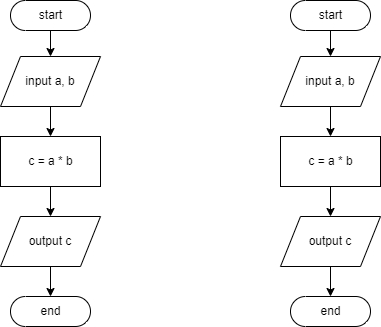

The diagram above was exported from draw.io. Its source (the exported page's mxGraphModel, read from the mxfile embedded in the PNG):
<mxGraphModel dx="782" dy="436" grid="1" gridSize="10" guides="1" tooltips="1" connect="1" arrows="1" fold="1" page="1" pageScale="1" pageWidth="827" pageHeight="1169" math="0" shadow="0">
  <root>
    <mxCell id="WIyWlLk6GJQsqaUBKTNV-0" />
    <mxCell id="WIyWlLk6GJQsqaUBKTNV-1" parent="WIyWlLk6GJQsqaUBKTNV-0" />
    <mxCell id="3PPUkHXq-FL1aBSC0gaA-2" value="start" style="html=1;dashed=0;whitespace=wrap;shape=mxgraph.dfd.start" vertex="1" parent="WIyWlLk6GJQsqaUBKTNV-1">
      <mxGeometry x="80" y="104" width="80" height="30" as="geometry" />
    </mxCell>
    <mxCell id="3PPUkHXq-FL1aBSC0gaA-3" value="input a, b" style="shape=parallelogram;perimeter=parallelogramPerimeter;whiteSpace=wrap;html=1;dashed=0;" vertex="1" parent="WIyWlLk6GJQsqaUBKTNV-1">
      <mxGeometry x="70" y="160" width="100" height="50" as="geometry" />
    </mxCell>
    <mxCell id="3PPUkHXq-FL1aBSC0gaA-4" value="c = a * b" style="html=1;dashed=0;whitespace=wrap;" vertex="1" parent="WIyWlLk6GJQsqaUBKTNV-1">
      <mxGeometry x="70" y="240" width="100" height="50" as="geometry" />
    </mxCell>
    <mxCell id="3PPUkHXq-FL1aBSC0gaA-5" value="output c" style="shape=parallelogram;perimeter=parallelogramPerimeter;whiteSpace=wrap;html=1;dashed=0;" vertex="1" parent="WIyWlLk6GJQsqaUBKTNV-1">
      <mxGeometry x="70" y="320" width="100" height="50" as="geometry" />
    </mxCell>
    <mxCell id="3PPUkHXq-FL1aBSC0gaA-6" value="end" style="html=1;dashed=0;whitespace=wrap;shape=mxgraph.dfd.start" vertex="1" parent="WIyWlLk6GJQsqaUBKTNV-1">
      <mxGeometry x="80" y="400" width="80" height="30" as="geometry" />
    </mxCell>
    <mxCell id="3PPUkHXq-FL1aBSC0gaA-10" value="" style="endArrow=classic;html=1;rounded=0;exitX=0.5;exitY=0.5;exitDx=0;exitDy=15;exitPerimeter=0;entryX=0.5;entryY=0;entryDx=0;entryDy=0;" edge="1" parent="WIyWlLk6GJQsqaUBKTNV-1" source="3PPUkHXq-FL1aBSC0gaA-2" target="3PPUkHXq-FL1aBSC0gaA-3">
      <mxGeometry width="50" height="50" relative="1" as="geometry">
        <mxPoint x="380" y="300" as="sourcePoint" />
        <mxPoint x="430" y="250" as="targetPoint" />
      </mxGeometry>
    </mxCell>
    <mxCell id="3PPUkHXq-FL1aBSC0gaA-11" value="" style="endArrow=classic;html=1;rounded=0;exitX=0.5;exitY=1;exitDx=0;exitDy=0;entryX=0.5;entryY=0;entryDx=0;entryDy=0;" edge="1" parent="WIyWlLk6GJQsqaUBKTNV-1" source="3PPUkHXq-FL1aBSC0gaA-3" target="3PPUkHXq-FL1aBSC0gaA-4">
      <mxGeometry width="50" height="50" relative="1" as="geometry">
        <mxPoint x="130" y="145" as="sourcePoint" />
        <mxPoint x="130" y="171" as="targetPoint" />
      </mxGeometry>
    </mxCell>
    <mxCell id="3PPUkHXq-FL1aBSC0gaA-12" value="" style="endArrow=classic;html=1;rounded=0;exitX=0.5;exitY=1;exitDx=0;exitDy=0;entryX=0.5;entryY=0;entryDx=0;entryDy=0;" edge="1" parent="WIyWlLk6GJQsqaUBKTNV-1" source="3PPUkHXq-FL1aBSC0gaA-4" target="3PPUkHXq-FL1aBSC0gaA-5">
      <mxGeometry width="50" height="50" relative="1" as="geometry">
        <mxPoint x="130" y="220" as="sourcePoint" />
        <mxPoint x="130" y="250" as="targetPoint" />
      </mxGeometry>
    </mxCell>
    <mxCell id="3PPUkHXq-FL1aBSC0gaA-13" value="" style="endArrow=classic;html=1;rounded=0;exitX=0.5;exitY=1;exitDx=0;exitDy=0;entryX=0.5;entryY=0.5;entryDx=0;entryDy=-15;entryPerimeter=0;" edge="1" parent="WIyWlLk6GJQsqaUBKTNV-1" source="3PPUkHXq-FL1aBSC0gaA-5" target="3PPUkHXq-FL1aBSC0gaA-6">
      <mxGeometry width="50" height="50" relative="1" as="geometry">
        <mxPoint x="130" y="300" as="sourcePoint" />
        <mxPoint x="130" y="330" as="targetPoint" />
      </mxGeometry>
    </mxCell>
    <mxCell id="3PPUkHXq-FL1aBSC0gaA-14" value="start" style="html=1;dashed=0;whitespace=wrap;shape=mxgraph.dfd.start" vertex="1" parent="WIyWlLk6GJQsqaUBKTNV-1">
      <mxGeometry x="360" y="104" width="80" height="30" as="geometry" />
    </mxCell>
    <mxCell id="3PPUkHXq-FL1aBSC0gaA-15" value="input a, b" style="shape=parallelogram;perimeter=parallelogramPerimeter;whiteSpace=wrap;html=1;dashed=0;" vertex="1" parent="WIyWlLk6GJQsqaUBKTNV-1">
      <mxGeometry x="350" y="160" width="100" height="50" as="geometry" />
    </mxCell>
    <mxCell id="3PPUkHXq-FL1aBSC0gaA-16" value="c = a * b" style="html=1;dashed=0;whitespace=wrap;" vertex="1" parent="WIyWlLk6GJQsqaUBKTNV-1">
      <mxGeometry x="350" y="240" width="100" height="50" as="geometry" />
    </mxCell>
    <mxCell id="3PPUkHXq-FL1aBSC0gaA-17" value="output c" style="shape=parallelogram;perimeter=parallelogramPerimeter;whiteSpace=wrap;html=1;dashed=0;" vertex="1" parent="WIyWlLk6GJQsqaUBKTNV-1">
      <mxGeometry x="350" y="320" width="100" height="50" as="geometry" />
    </mxCell>
    <mxCell id="3PPUkHXq-FL1aBSC0gaA-18" value="end" style="html=1;dashed=0;whitespace=wrap;shape=mxgraph.dfd.start" vertex="1" parent="WIyWlLk6GJQsqaUBKTNV-1">
      <mxGeometry x="360" y="400" width="80" height="30" as="geometry" />
    </mxCell>
    <mxCell id="3PPUkHXq-FL1aBSC0gaA-19" value="" style="endArrow=classic;html=1;rounded=0;exitX=0.5;exitY=0.5;exitDx=0;exitDy=15;exitPerimeter=0;entryX=0.5;entryY=0;entryDx=0;entryDy=0;" edge="1" parent="WIyWlLk6GJQsqaUBKTNV-1" source="3PPUkHXq-FL1aBSC0gaA-14" target="3PPUkHXq-FL1aBSC0gaA-15">
      <mxGeometry width="50" height="50" relative="1" as="geometry">
        <mxPoint x="660" y="300" as="sourcePoint" />
        <mxPoint x="710" y="250" as="targetPoint" />
      </mxGeometry>
    </mxCell>
    <mxCell id="3PPUkHXq-FL1aBSC0gaA-20" value="" style="endArrow=classic;html=1;rounded=0;exitX=0.5;exitY=1;exitDx=0;exitDy=0;entryX=0.5;entryY=0;entryDx=0;entryDy=0;" edge="1" parent="WIyWlLk6GJQsqaUBKTNV-1" source="3PPUkHXq-FL1aBSC0gaA-15" target="3PPUkHXq-FL1aBSC0gaA-16">
      <mxGeometry width="50" height="50" relative="1" as="geometry">
        <mxPoint x="410" y="145" as="sourcePoint" />
        <mxPoint x="410" y="171" as="targetPoint" />
      </mxGeometry>
    </mxCell>
    <mxCell id="3PPUkHXq-FL1aBSC0gaA-21" value="" style="endArrow=classic;html=1;rounded=0;exitX=0.5;exitY=1;exitDx=0;exitDy=0;entryX=0.5;entryY=0;entryDx=0;entryDy=0;" edge="1" parent="WIyWlLk6GJQsqaUBKTNV-1" source="3PPUkHXq-FL1aBSC0gaA-16" target="3PPUkHXq-FL1aBSC0gaA-17">
      <mxGeometry width="50" height="50" relative="1" as="geometry">
        <mxPoint x="410" y="220" as="sourcePoint" />
        <mxPoint x="410" y="250" as="targetPoint" />
      </mxGeometry>
    </mxCell>
    <mxCell id="3PPUkHXq-FL1aBSC0gaA-22" value="" style="endArrow=classic;html=1;rounded=0;exitX=0.5;exitY=1;exitDx=0;exitDy=0;entryX=0.5;entryY=0.5;entryDx=0;entryDy=-15;entryPerimeter=0;" edge="1" parent="WIyWlLk6GJQsqaUBKTNV-1" source="3PPUkHXq-FL1aBSC0gaA-17" target="3PPUkHXq-FL1aBSC0gaA-18">
      <mxGeometry width="50" height="50" relative="1" as="geometry">
        <mxPoint x="410" y="300" as="sourcePoint" />
        <mxPoint x="410" y="330" as="targetPoint" />
      </mxGeometry>
    </mxCell>
  </root>
</mxGraphModel>